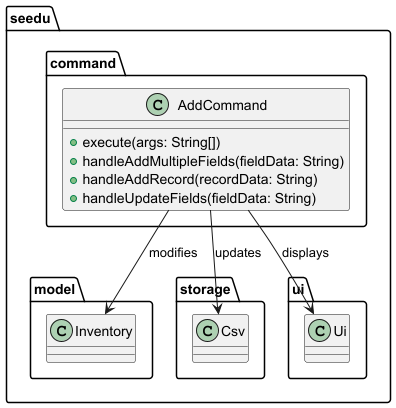

The diagram above was rendered by PlantUML. Its source (embedded in the PNG):
@startuml AddCommandArchitectureDiagram
package "seedu.command" {
    class AddCommand {
        +execute(args: String[])
        +handleAddMultipleFields(fieldData: String)
        +handleAddRecord(recordData: String)
        +handleUpdateFields(fieldData: String)
    }
}

package "seedu.model" {
    class Inventory
}

package "seedu.storage" {
    class Csv
}

package "seedu.ui" {
    class Ui
}

AddCommand --> Inventory : modifies
AddCommand --> Csv : updates
AddCommand --> Ui : displays
@enduml